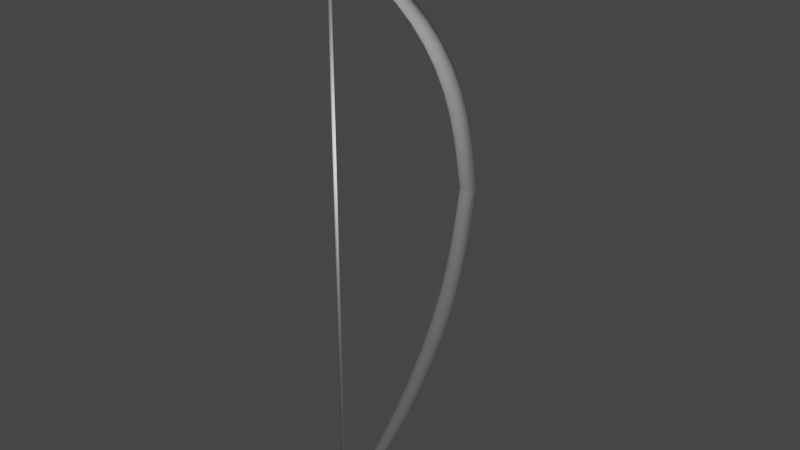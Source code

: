 # Source: bow.blend  (saved by Blender 3.1.7; exported with 4.5.12 LTS)
import bpy
from mathutils import Matrix  # noqa: F401  (used for matrix-valued properties, if any)

bpy.ops.wm.read_factory_settings(use_empty=True)
scene = bpy.context.scene
scene.name = 'Scene'

# ---- collections
col_collection = bpy.data.collections.new('Collection'); scene.collection.children.link(col_collection)

# ---- world
world_world = bpy.data.worlds.new('World'); scene.world = world_world
world_world.use_nodes = True; world_world.node_tree.nodes.clear()
_N = world_world.node_tree.nodes; _L = world_world.node_tree.links
n0 = _N.new('ShaderNodeOutputWorld'); n0.name = 'World Output'; n0.location = (300, 300)
n1 = _N.new('ShaderNodeBackground'); n1.name = 'Background'; n1.location = (10, 300)
n1.inputs[0].default_value = (0.05088, 0.05088, 0.05088, 1.0)
_L.new(n1.outputs[0], n0.inputs[0])
n0.is_active_output = True
world_world.color = (0.05088, 0.05088, 0.05088)
world_world.use_sun_shadow = False
world_world.sun_shadow_jitter_overblur = 0.0

# ---- cameras
cam_camera = bpy.data.cameras.new('Camera')
cam_camera.clip_end = 100.0
cam_camera.ortho_scale = 7.314

# ---- lights
light_light = bpy.data.lights.new('Light', 'POINT')
light_light.transmission_factor = 0.0
light_light.energy = 1000.0
light_light.shadow_soft_size = 0.1
light_light.shadow_maximum_resolution = 0.006
light_light.use_absolute_resolution = True

# ---- meshes
me_cylinder = bpy.data.meshes.new('Cylinder')
me_cylinder.from_pydata([(0.04412, -0.4176, 0.7114), (-0.08962, 12.56, 0.0), (-0.09814, 11.46, 0.2708), (0.04148, 1.118, 0.6775), (0.0664, 1.115, 0.6774), (-0.00294, 11.45, 0.2708), (-0.007336, 12.55, 0.0), (0.09019, 1.108, 0.6773), (0.08868, 11.43, 0.2706), (0.07179, 12.53, 0.0), (0.112, 1.097, 0.6771), (0.1732, 11.38, 0.2702), (0.1447, 12.49, 0.0), (0.1308, 1.082, 0.6767), (0.2474, 11.32, 0.2697), (0.2086, 12.43, 0.0), (0.1461, 1.064, 0.6764), (0.3084, 11.25, 0.269), (0.2611, 12.37, 0.0), (0.1572, 1.044, 0.6759), (0.3538, 11.17, 0.2681), (0.3001, 12.3, 0.0), (0.1637, 1.022, 0.6755), (0.382, 11.08, 0.2672), (0.3241, 12.22, 0.0), (0.1654, 0.9991, 0.675), (0.3918, 10.99, 0.2662), (0.3167, 12.02, 0.0), (0.1621, 0.9766, 0.6746), (0.3828, 10.9, 0.2652), (0.3086, 11.94, 0.0), (0.154, 0.9552, 0.6741), (0.3555, 10.81, 0.2642), (0.2846, 11.86, 0.0), (0.1414, 0.9356, 0.6737), (0.3108, 10.72, 0.2633), (0.2457, 11.79, 0.0), (0.1248, 0.9185, 0.6734), (0.2504, 10.65, 0.2624), (0.1932, 11.72, 0.0), (0.1049, 0.9047, 0.6731), (0.1768, 10.59, 0.2617), (0.1293, 11.67, 0.0), (0.08234, 0.8947, 0.6729), (0.09264, 10.55, 0.2612), (0.05636, 11.63, 0.0), (0.05806, 0.8888, 0.6728), (0.001256, 10.52, 0.2608), (-0.02277, 11.61, 0.0), (0.03298, 0.8873, 0.6727), (-0.09386, 10.52, 0.2606), (-0.1051, 11.6, 0.0), (0.008061, 0.8903, 0.6728), (-0.1891, 10.52, 0.2606), (-0.1873, 11.61, 0.0), (-0.01574, 0.8975, 0.6729), (-0.2807, 10.55, 0.2608), (-0.2665, 11.63, 0.0), (-0.0375, 0.9088, 0.6732), (-0.3652, 10.6, 0.2612), (-0.3394, 11.67, 0.0), (-0.05639, 0.9238, 0.6735), (-0.4394, 10.65, 0.2617), (-0.4033, 11.72, 0.0), (-0.07168, 0.9417, 0.6739), (-0.5004, 10.73, 0.2624), (-0.4558, 11.79, 0.0), (-0.08278, 0.962, 0.6743), (-0.5458, 10.81, 0.2633), (-0.4947, 11.86, 0.0), (-0.08928, 0.9839, 0.6747), (-0.574, 10.9, 0.2642), (-0.5187, 11.94, 0.0), (-0.09091, 1.006, 0.6752), (-0.5838, 10.99, 0.2652), (-0.5114, 12.14, 0.0), (-0.08762, 1.029, 0.6757), (-0.5748, 11.08, 0.2662), (-0.5033, 12.22, 0.0), (-0.07953, 1.05, 0.6761), (-0.5475, 11.17, 0.2672), (-0.4793, 12.3, 0.0), (-0.06695, 1.07, 0.6765), (-0.5028, 11.25, 0.2681), (-0.4403, 12.37, 0.0), (-0.05037, 1.087, 0.6769), (-0.4424, 11.32, 0.269), (-0.3879, 12.43, 0.0), (-0.03043, 1.101, 0.6772), (-0.3688, 11.38, 0.2697), (-0.324, 12.49, 0.0), (-0.00788, 1.111, 0.6774), (-0.2846, 11.43, 0.2702), (-0.251, 12.53, 0.0), (0.0164, 1.117, 0.6775), (-0.1933, 11.45, 0.2706), (-0.1719, 12.55, 0.0), (0.02023, 6.911, 0.5348), (0.1074, 6.901, 0.5346), (0.1908, 6.876, 0.5341), (0.267, 6.836, 0.5333), (0.3332, 6.784, 0.5322), (0.3869, 6.721, 0.531), (0.4259, 6.65, 0.5295), (0.4488, 6.573, 0.528), (0.4547, 6.494, 0.5264), (0.4433, 6.415, 0.5248), (0.4152, 6.339, 0.5233), (0.3713, 6.27, 0.5219), (0.3135, 6.211, 0.5207), (0.2438, 6.162, 0.5197), (0.165, 6.127, 0.519), (0.08006, 6.106, 0.5186), (-0.007683, 6.1, 0.5185), (-0.09489, 6.111, 0.5187), (-0.1782, 6.136, 0.5192), (-0.2544, 6.176, 0.52), (-0.3207, 6.228, 0.5211), (-0.3743, 6.291, 0.5224), (-0.4133, 6.362, 0.5238), (-0.4362, 6.439, 0.5253), (-0.4421, 6.518, 0.5269), (-0.4308, 6.597, 0.5285), (-0.4026, 6.672, 0.53), (-0.3588, 6.741, 0.5314), (-0.3009, 6.801, 0.5326), (-0.2312, 6.85, 0.5336), (-0.1524, 6.885, 0.5343), (-0.06752, 6.906, 0.5347)], [], [(3, 0, 4), (4, 0, 7), (7, 0, 10), (10, 0, 13), (13, 0, 16), (16, 0, 19), (19, 0, 22), (22, 0, 25), (25, 0, 28), (28, 0, 31), (31, 0, 34), (34, 0, 37), (37, 0, 40), (40, 0, 43), (43, 0, 46), (46, 0, 49), (49, 0, 52), (52, 0, 55), (55, 0, 58), (58, 0, 61), (61, 0, 64), (64, 0, 67), (67, 0, 70), (70, 0, 73), (73, 0, 76), (76, 0, 79), (79, 0, 82), (82, 0, 85), (85, 0, 88), (88, 0, 91), (91, 0, 94), (94, 0, 3), (96, 95, 2, 1), (128, 94, 3, 97), (93, 92, 95, 96), (127, 91, 94, 128), (90, 89, 92, 93), (126, 88, 91, 127), (87, 86, 89, 90), (125, 85, 88, 126), (84, 83, 86, 87), (124, 82, 85, 125), (81, 80, 83, 84), (123, 79, 82, 124), (78, 77, 80, 81), (122, 76, 79, 123), (75, 74, 77, 78), (121, 73, 76, 122), (72, 71, 74, 75), (120, 70, 73, 121), (69, 68, 71, 72), (119, 67, 70, 120), (66, 65, 68, 69), (118, 64, 67, 119), (63, 62, 65, 66), (117, 61, 64, 118), (60, 59, 62, 63), (116, 58, 61, 117), (57, 56, 59, 60), (115, 55, 58, 116), (54, 53, 56, 57), (114, 52, 55, 115), (51, 50, 53, 54), (113, 49, 52, 114), (48, 47, 50, 51), (112, 46, 49, 113), (45, 44, 47, 48), (111, 43, 46, 112), (42, 41, 44, 45), (110, 40, 43, 111), (39, 38, 41, 42), (109, 37, 40, 110), (36, 35, 38, 39), (108, 34, 37, 109), (33, 32, 35, 36), (107, 31, 34, 108), (30, 29, 32, 33), (106, 28, 31, 107), (27, 26, 29, 30), (105, 25, 28, 106), (24, 23, 26, 27), (104, 22, 25, 105), (21, 20, 23, 24), (103, 19, 22, 104), (18, 17, 20, 21), (102, 16, 19, 103), (15, 14, 17, 18), (101, 13, 16, 102), (12, 11, 14, 15), (100, 10, 13, 101), (9, 8, 11, 12), (99, 7, 10, 100), (6, 5, 8, 9), (98, 4, 7, 99), (1, 2, 5, 6), (97, 3, 4, 98), (2, 97, 98, 5), (5, 98, 99, 8), (8, 99, 100, 11), (11, 100, 101, 14), (14, 101, 102, 17), (17, 102, 103, 20), (20, 103, 104, 23), (23, 104, 105, 26), (26, 105, 106, 29), (29, 106, 107, 32), (32, 107, 108, 35), (35, 108, 109, 38), (38, 109, 110, 41), (41, 110, 111, 44), (44, 111, 112, 47), (47, 112, 113, 50), (50, 113, 114, 53), (53, 114, 115, 56), (56, 115, 116, 59), (59, 116, 117, 62), (62, 117, 118, 65), (65, 118, 119, 68), (68, 119, 120, 71), (71, 120, 121, 74), (74, 121, 122, 77), (77, 122, 123, 80), (80, 123, 124, 83), (83, 124, 125, 86), (86, 125, 126, 89), (89, 126, 127, 92), (92, 127, 128, 95), (95, 128, 97, 2)])
_uv = me_cylinder.uv_layers.new(name='UVMap')
_uv.uv.foreach_set('vector', [0.9754, 0.9823, 0.9688, 1.0, 0.9581, 0.9823, 0.9581, 0.9823, 0.9375, 1.0, 0.9282, 0.9823, 0.9282, 0.9823, 0.9062, 1.0, 0.8985, 0.9823, 0.8985, 0.9823, 0.875, 1.0, 0.8687, 0.9823, 0.8687, 0.9823, 0.8438, 1.0, 0.8391, 0.9823, 0.8391, 0.9823, 0.8125, 1.0, 0.8096, 0.9823, 0.8096, 0.9823, 0.7812, 1.0, 0.7801, 0.9823, 0.7801, 0.9823, 0.75, 1.0, 0.7492, 0.9823, 0.7492, 0.9823, 0.7188, 1.0, 0.7165, 0.9823, 0.7165, 0.9823, 0.6875, 1.0, 0.6837, 0.9823, 0.6837, 0.9823, 0.6562, 1.0, 0.6509, 0.9823, 0.6509, 0.9823, 0.625, 1.0, 0.6182, 0.9823, 0.6182, 0.9823, 0.5938, 1.0, 0.5855, 0.9823, 0.5855, 0.9823, 0.5625, 1.0, 0.5528, 0.9823, 0.5528, 0.9823, 0.5312, 1.0, 0.5201, 0.9823, 0.5201, 0.9823, 0.5, 1.0, 0.4874, 0.9823, 0.4874, 0.9823, 0.4688, 1.0, 0.4548, 0.9823, 0.4548, 0.9823, 0.4375, 1.0, 0.4221, 0.9823, 0.4221, 0.9823, 0.4062, 1.0, 0.3894, 0.9823, 0.3894, 0.9823, 0.375, 1.0, 0.3566, 0.9823, 0.3566, 0.9823, 0.3438, 1.0, 0.3239, 0.9823, 0.3239, 0.9823, 0.3125, 1.0, 0.2911, 0.9823, 0.2911, 0.9823, 0.2812, 1.0, 0.2583, 0.9823, 0.2583, 0.9823, 0.25, 1.0, 0.2258, 0.9823, 0.2258, 0.9823, 0.2188, 1.0, 0.196, 0.9823, 0.196, 0.9823, 0.1875, 1.0, 0.1665, 0.9823, 0.1665, 0.9823, 0.1562, 1.0, 0.1369, 0.9823, 0.1369, 0.9823, 0.125, 1.0, 0.1072, 0.9823, 0.1072, 0.9823, 0.09375, 1.0, 0.0775, 0.9823, 0.0775, 0.9823, 0.0625, 1.0, 0.04769, 0.9823, 0.04769, 0.9823, 0.03125, 1.0, 0.01783, 0.9823, 0.01783, 0.9823, 0.0, 1.0, 0.0, 0.9823, 0.03125, 0.75, 0.03125, 0.8333, 0.0, 0.8333, 0.0, 0.75, 0.03125, 0.9125, 0.01783, 0.9823, 0.0, 0.9823, 0.0, 0.9125, 0.0625, 0.75, 0.0625, 0.8333, 0.03125, 0.8333, 0.03125, 0.75, 0.0625, 0.9125, 0.04769, 0.9823, 0.01783, 0.9823, 0.03125, 0.9125, 0.09375, 0.75, 0.09375, 0.8333, 0.0625, 0.8333, 0.0625, 0.75, 0.09375, 0.9125, 0.0775, 0.9823, 0.04769, 0.9823, 0.0625, 0.9125, 0.125, 0.75, 0.125, 0.8333, 0.09375, 0.8333, 0.09375, 0.75, 0.125, 0.9125, 0.1072, 0.9823, 0.0775, 0.9823, 0.09375, 0.9125, 0.1562, 0.75, 0.1562, 0.8333, 0.125, 0.8333, 0.125, 0.75, 0.1562, 0.9125, 0.1369, 0.9823, 0.1072, 0.9823, 0.125, 0.9125, 0.1875, 0.75, 0.1875, 0.8333, 0.1562, 0.8333, 0.1562, 0.75, 0.1875, 0.9125, 0.1665, 0.9823, 0.1369, 0.9823, 0.1562, 0.9125, 0.2188, 0.75, 0.2188, 0.8333, 0.1875, 0.8333, 0.1875, 0.75, 0.2188, 0.9125, 0.196, 0.9823, 0.1665, 0.9823, 0.1875, 0.9125, 0.25, 0.75, 0.25, 0.8333, 0.2188, 0.8333, 0.2188, 0.75, 0.25, 0.9125, 0.2258, 0.9823, 0.196, 0.9823, 0.2188, 0.9125, 0.2812, 0.75, 0.2812, 0.8333, 0.25, 0.8333, 0.25, 0.75, 0.2812, 0.9125, 0.2583, 0.9823, 0.2258, 0.9823, 0.25, 0.9125, 0.3125, 0.75, 0.3125, 0.8333, 0.2812, 0.8333, 0.2812, 0.75, 0.3125, 0.9125, 0.2911, 0.9823, 0.2583, 0.9823, 0.2812, 0.9125, 0.3437, 0.75, 0.3437, 0.8333, 0.3125, 0.8333, 0.3125, 0.75, 0.3438, 0.9125, 0.3239, 0.9823, 0.2911, 0.9823, 0.3125, 0.9125, 0.375, 0.75, 0.375, 0.8333, 0.3437, 0.8333, 0.3437, 0.75, 0.375, 0.9125, 0.3566, 0.9823, 0.3239, 0.9823, 0.3438, 0.9125, 0.4063, 0.75, 0.4063, 0.8333, 0.375, 0.8333, 0.375, 0.75, 0.4062, 0.9125, 0.3894, 0.9823, 0.3566, 0.9823, 0.375, 0.9125, 0.4375, 0.75, 0.4375, 0.8333, 0.4063, 0.8333, 0.4063, 0.75, 0.4375, 0.9125, 0.4221, 0.9823, 0.3894, 0.9823, 0.4062, 0.9125, 0.4688, 0.75, 0.4688, 0.8333, 0.4375, 0.8333, 0.4375, 0.75, 0.4688, 0.9125, 0.4548, 0.9823, 0.4221, 0.9823, 0.4375, 0.9125, 0.5, 0.75, 0.5, 0.8333, 0.4688, 0.8333, 0.4688, 0.75, 0.5, 0.9125, 0.4874, 0.9823, 0.4548, 0.9823, 0.4688, 0.9125, 0.5312, 0.75, 0.5312, 0.8333, 0.5, 0.8333, 0.5, 0.75, 0.5312, 0.9125, 0.5201, 0.9823, 0.4874, 0.9823, 0.5, 0.9125, 0.5625, 0.75, 0.5625, 0.8333, 0.5312, 0.8333, 0.5312, 0.75, 0.5625, 0.9125, 0.5528, 0.9823, 0.5201, 0.9823, 0.5312, 0.9125, 0.5938, 0.75, 0.5938, 0.8333, 0.5625, 0.8333, 0.5625, 0.75, 0.5938, 0.9125, 0.5855, 0.9823, 0.5528, 0.9823, 0.5625, 0.9125, 0.625, 0.75, 0.625, 0.8333, 0.5938, 0.8333, 0.5938, 0.75, 0.625, 0.9125, 0.6182, 0.9823, 0.5855, 0.9823, 0.5938, 0.9125, 0.6563, 0.75, 0.6563, 0.8333, 0.625, 0.8333, 0.625, 0.75, 0.6562, 0.9125, 0.6509, 0.9823, 0.6182, 0.9823, 0.625, 0.9125, 0.6875, 0.75, 0.6875, 0.8333, 0.6563, 0.8333, 0.6563, 0.75, 0.6875, 0.9125, 0.6837, 0.9823, 0.6509, 0.9823, 0.6562, 0.9125, 0.7188, 0.75, 0.7188, 0.8333, 0.6875, 0.8333, 0.6875, 0.75, 0.7188, 0.9125, 0.7165, 0.9823, 0.6837, 0.9823, 0.6875, 0.9125, 0.75, 0.75, 0.75, 0.8333, 0.7188, 0.8333, 0.7188, 0.75, 0.75, 0.9125, 0.7492, 0.9823, 0.7165, 0.9823, 0.7188, 0.9125, 0.7812, 0.75, 0.7812, 0.8333, 0.75, 0.8333, 0.75, 0.75, 0.7812, 0.9125, 0.7801, 0.9823, 0.7492, 0.9823, 0.75, 0.9125, 0.8125, 0.75, 0.8125, 0.8333, 0.7812, 0.8333, 0.7812, 0.75, 0.8125, 0.9125, 0.8096, 0.9823, 0.7801, 0.9823, 0.7812, 0.9125, 0.8438, 0.75, 0.8438, 0.8333, 0.8125, 0.8333, 0.8125, 0.75, 0.8438, 0.9125, 0.8391, 0.9823, 0.8096, 0.9823, 0.8125, 0.9125, 0.875, 0.75, 0.875, 0.8333, 0.8438, 0.8333, 0.8438, 0.75, 0.875, 0.9125, 0.8687, 0.9823, 0.8391, 0.9823, 0.8438, 0.9125, 0.9062, 0.75, 0.9062, 0.8333, 0.875, 0.8333, 0.875, 0.75, 0.9062, 0.9125, 0.8985, 0.9823, 0.8687, 0.9823, 0.875, 0.9125, 0.9375, 0.75, 0.9375, 0.8333, 0.9062, 0.8333, 0.9062, 0.75, 0.9375, 0.9125, 0.9282, 0.9823, 0.8985, 0.9823, 0.9062, 0.9125, 0.9688, 0.75, 0.9688, 0.8333, 0.9375, 0.8333, 0.9375, 0.75, 0.9688, 0.9125, 0.9581, 0.9823, 0.9282, 0.9823, 0.9375, 0.9125, 1.0, 0.75, 1.0, 0.8333, 0.9688, 0.8333, 0.9688, 0.75, 1.0, 0.9125, 0.9754, 0.9823, 0.9581, 0.9823, 0.9688, 0.9125, 1.0, 0.8333, 1.0, 0.9125, 0.9688, 0.9125, 0.9688, 0.8333, 0.9688, 0.8333, 0.9688, 0.9125, 0.9375, 0.9125, 0.9375, 0.8333, 0.9375, 0.8333, 0.9375, 0.9125, 0.9062, 0.9125, 0.9062, 0.8333, 0.9062, 0.8333, 0.9062, 0.9125, 0.875, 0.9125, 0.875, 0.8333, 0.875, 0.8333, 0.875, 0.9125, 0.8438, 0.9125, 0.8438, 0.8333, 0.8438, 0.8333, 0.8438, 0.9125, 0.8125, 0.9125, 0.8125, 0.8333, 0.8125, 0.8333, 0.8125, 0.9125, 0.7812, 0.9125, 0.7812, 0.8333, 0.7812, 0.8333, 0.7812, 0.9125, 0.75, 0.9125, 0.75, 0.8333, 0.75, 0.8333, 0.75, 0.9125, 0.7188, 0.9125, 0.7188, 0.8333, 0.7188, 0.8333, 0.7188, 0.9125, 0.6875, 0.9125, 0.6875, 0.8333, 0.6875, 0.8333, 0.6875, 0.9125, 0.6562, 0.9125, 0.6563, 0.8333, 0.6563, 0.8333, 0.6562, 0.9125, 0.625, 0.9125, 0.625, 0.8333, 0.625, 0.8333, 0.625, 0.9125, 0.5938, 0.9125, 0.5938, 0.8333, 0.5938, 0.8333, 0.5938, 0.9125, 0.5625, 0.9125, 0.5625, 0.8333, 0.5625, 0.8333, 0.5625, 0.9125, 0.5312, 0.9125, 0.5312, 0.8333, 0.5312, 0.8333, 0.5312, 0.9125, 0.5, 0.9125, 0.5, 0.8333, 0.5, 0.8333, 0.5, 0.9125, 0.4688, 0.9125, 0.4688, 0.8333, 0.4688, 0.8333, 0.4688, 0.9125, 0.4375, 0.9125, 0.4375, 0.8333, 0.4375, 0.8333, 0.4375, 0.9125, 0.4062, 0.9125, 0.4063, 0.8333, 0.4063, 0.8333, 0.4062, 0.9125, 0.375, 0.9125, 0.375, 0.8333, 0.375, 0.8333, 0.375, 0.9125, 0.3438, 0.9125, 0.3437, 0.8333, 0.3437, 0.8333, 0.3438, 0.9125, 0.3125, 0.9125, 0.3125, 0.8333, 0.3125, 0.8333, 0.3125, 0.9125, 0.2812, 0.9125, 0.2812, 0.8333, 0.2812, 0.8333, 0.2812, 0.9125, 0.25, 0.9125, 0.25, 0.8333, 0.25, 0.8333, 0.25, 0.9125, 0.2188, 0.9125, 0.2188, 0.8333, 0.2188, 0.8333, 0.2188, 0.9125, 0.1875, 0.9125, 0.1875, 0.8333, 0.1875, 0.8333, 0.1875, 0.9125, 0.1562, 0.9125, 0.1562, 0.8333, 0.1562, 0.8333, 0.1562, 0.9125, 0.125, 0.9125, 0.125, 0.8333, 0.125, 0.8333, 0.125, 0.9125, 0.09375, 0.9125, 0.09375, 0.8333, 0.09375, 0.8333, 0.09375, 0.9125, 0.0625, 0.9125, 0.0625, 0.8333, 0.0625, 0.8333, 0.0625, 0.9125, 0.03125, 0.9125, 0.03125, 0.8333, 0.03125, 0.8333, 0.03125, 0.9125, 0.0, 0.9125, 0.0, 0.8333])
me_cylinder.use_remesh_fix_poles = True
me_cylinder.use_remesh_preserve_attributes = False
me_cylinder.update()
me_cylinder_001 = bpy.data.meshes.new('Cylinder.001')
me_cylinder_001.from_pydata([(0.0, 1.0, 1.0), (0.1951, 0.9808, 1.0), (0.3827, 0.9239, 1.0), (0.5556, 0.8315, 1.0), (0.7071, 0.7071, 1.0), (0.8315, 0.5556, 1.0), (0.9239, 0.3827, 1.0), (0.9808, 0.1951, 1.0), (1.0, -4.371e-08, 1.0), (0.9808, -0.1951, 1.0), (0.9239, -0.3827, 1.0), (0.8315, -0.5556, 1.0), (0.7071, -0.7071, 1.0), (0.5556, -0.8315, 1.0), (0.3827, -0.9239, 1.0), (0.1951, -0.9808, 1.0), (-8.742e-08, -1.0, 1.0), (-0.1951, -0.9808, 1.0), (-0.3827, -0.9239, 1.0), (-0.5556, -0.8315, 1.0), (-0.7071, -0.7071, 1.0), (-0.8315, -0.5556, 1.0), (-0.9239, -0.3827, 1.0), (-0.9808, -0.1951, 1.0), (-1.0, 1.192e-08, 1.0), (-0.9808, 0.1951, 1.0), (-0.9239, 0.3827, 1.0), (-0.8315, 0.5556, 1.0), (-0.7071, 0.7071, 1.0), (-0.5556, 0.8315, 1.0), (-0.3827, 0.9239, 1.0), (-0.1951, 0.9808, 1.0), (5.79e-06, 1.0, 1.011), (0.1951, 0.9808, 1.011), (0.3827, 0.9239, 1.011), (0.5556, 0.8315, 1.011), (0.7071, 0.7071, 1.011), (0.8315, 0.5556, 1.011), (0.9239, 0.3827, 1.011), (0.9808, 0.1951, 1.011), (1.0, -4.371e-08, 1.011), (0.9808, -0.1951, 1.011), (0.9239, -0.3827, 1.011), (0.8315, -0.5556, 1.011), (0.7071, -0.7071, 1.011), (0.5556, -0.8315, 1.011), (0.3827, -0.9239, 1.011), (0.1951, -0.9808, 1.011), (5.702e-06, -1.0, 1.011), (-0.1951, -0.9808, 1.011), (-0.3827, -0.9239, 1.011), (-0.5556, -0.8315, 1.011), (-0.7071, -0.7071, 1.011), (-0.8315, -0.5556, 1.011), (-0.9239, -0.3827, 1.011), (-0.9808, -0.1951, 1.011), (-1.0, 1.192e-08, 1.011), (-0.9808, 0.1951, 1.011), (-0.9239, 0.3827, 1.011), (-0.8315, 0.5556, 1.011), (-0.7071, 0.7071, 1.011), (-0.5556, 0.8315, 1.011), (-0.3827, 0.9239, 1.011), (-0.1951, 0.9808, 1.011), (-1.631, 1.403, 1.023), (-1.436, 1.384, 1.023), (-1.248, 1.327, 1.023), (-1.075, 1.235, 1.023), (-0.9235, 1.11, 1.023), (-0.7992, 0.9588, 1.023), (-0.7068, 0.7859, 1.023), (-0.6499, 0.5983, 1.023), (-0.6307, 0.4032, 1.023), (-0.6499, 0.2082, 1.023), (-0.7068, 0.02056, 1.023), (-0.7992, -0.1523, 1.023), (-0.9235, -0.3039, 1.023), (-1.075, -0.4282, 1.023), (-1.248, -0.5206, 1.023), (-1.436, -0.5775, 1.023), (-1.631, -0.5968, 1.023), (-1.826, -0.5775, 1.023), (-2.013, -0.5206, 1.023), (-2.186, -0.4282, 1.023), (-2.338, -0.3039, 1.023), (-2.462, -0.1523, 1.023), (-2.555, 0.02056, 1.023), (-2.611, 0.2082, 1.023), (-2.631, 0.4032, 1.023), (-2.611, 0.5983, 1.023), (-2.555, 0.7859, 1.023), (-2.462, 0.9588, 1.023), (-2.338, 1.11, 1.023), (-2.186, 1.235, 1.023), (-2.013, 1.327, 1.023), (-1.826, 1.384, 1.023), (-1.631, 1.403, 1.037), (-1.436, 1.384, 1.037), (-1.248, 1.327, 1.037), (-1.075, 1.235, 1.037), (-0.9236, 1.11, 1.037), (-0.7992, 0.9588, 1.037), (-0.7068, 0.7859, 1.037), (-0.6499, 0.5983, 1.037), (-0.6307, 0.4032, 1.037), (-0.6499, 0.2082, 1.037), (-0.7068, 0.02056, 1.037), (-0.7992, -0.1523, 1.037), (-0.9236, -0.3039, 1.037), (-1.075, -0.4282, 1.037), (-1.248, -0.5206, 1.037), (-1.436, -0.5775, 1.037), (-1.631, -0.5968, 1.037), (-1.826, -0.5775, 1.037), (-2.013, -0.5206, 1.037), (-2.186, -0.4282, 1.037), (-2.338, -0.3039, 1.037), (-2.462, -0.1523, 1.037), (-2.555, 0.02056, 1.037), (-2.611, 0.2082, 1.037), (-2.631, 0.4032, 1.037), (-2.611, 0.5983, 1.037), (-2.555, 0.7859, 1.037), (-2.462, 0.9588, 1.037), (-2.338, 1.11, 1.037), (-2.186, 1.235, 1.037), (-2.013, 1.327, 1.037), (-1.826, 1.384, 1.037), (-0.3012, 1.516, 1.052), (-0.1061, 1.497, 1.052), (0.08148, 1.44, 1.052), (0.2544, 1.348, 1.052), (0.4059, 1.224, 1.052), (0.5303, 1.072, 1.052), (0.6227, 0.8991, 1.052), (0.6796, 0.7115, 1.052), (0.6988, 0.5164, 1.052), (0.6796, 0.3213, 1.052), (0.6227, 0.1337, 1.052), (0.5303, -0.03914, 1.052), (0.4059, -0.1907, 1.052), (0.2544, -0.315, 1.052), (0.08148, -0.4075, 1.052), (-0.1061, -0.4644, 1.052), (-0.3012, -0.4836, 1.052), (-0.4963, -0.4644, 1.052), (-0.6839, -0.4075, 1.052), (-0.8568, -0.315, 1.052), (-1.008, -0.1907, 1.052), (-1.133, -0.03914, 1.052), (-1.225, 0.1337, 1.052), (-1.282, 0.3213, 1.052), (-1.301, 0.5164, 1.052), (-1.282, 0.7115, 1.052), (-1.225, 0.8991, 1.052), (-1.133, 1.072, 1.052), (-1.008, 1.224, 1.052), (-0.8568, 1.348, 1.052), (-0.6839, 1.44, 1.052), (-0.4963, 1.497, 1.052), (1.371, 1.333, 1.039), (1.566, 1.314, 1.039), (1.754, 1.257, 1.039), (1.926, 1.165, 1.039), (2.078, 1.04, 1.039), (2.202, 0.8886, 1.039), (2.295, 0.7157, 1.039), (2.352, 0.5281, 1.039), (2.371, 0.3331, 1.039), (2.352, 0.138, 1.039), (2.295, -0.04963, 1.039), (2.202, -0.2225, 1.039), (2.078, -0.3741, 1.039), (1.926, -0.4984, 1.039), (1.754, -0.5908, 1.039), (1.566, -0.6477, 1.039), (1.371, -0.6669, 1.039), (1.176, -0.6477, 1.039), (0.9882, -0.5908, 1.039), (0.8153, -0.4984, 1.039), (0.6638, -0.3741, 1.039), (0.5394, -0.2225, 1.039), (0.447, -0.04963, 1.039), (0.3901, 0.138, 1.039), (0.3709, 0.3331, 1.039), (0.3901, 0.5281, 1.039), (0.447, 0.7157, 1.039), (0.5394, 0.8886, 1.039), (0.6638, 1.04, 1.039), (0.8153, 1.165, 1.039), (0.9882, 1.257, 1.039), (1.176, 1.314, 1.039), (1.284, 1.476, 1.018), (1.48, 1.457, 1.018), (1.667, 1.4, 1.018), (1.84, 1.308, 1.018), (1.992, 1.183, 1.018), (2.116, 1.032, 1.018), (2.208, 0.8591, 1.018), (2.265, 0.6715, 1.018), (2.284, 0.4764, 1.018), (2.265, 0.2813, 1.018), (2.208, 0.0937, 1.018), (2.116, -0.07918, 1.018), (1.992, -0.2307, 1.018), (1.84, -0.3551, 1.018), (1.667, -0.4475, 1.018), (1.48, -0.5044, 1.018), (1.284, -0.5236, 1.018), (1.089, -0.5044, 1.018), (0.9017, -0.4475, 1.018), (0.7289, -0.3551, 1.018), (0.5773, -0.2307, 1.018), (0.453, -0.07918, 1.018), (0.3605, 0.0937, 1.018), (0.3036, 0.2813, 1.018), (0.2844, 0.4764, 1.018), (0.3036, 0.6715, 1.018), (0.3605, 0.8591, 1.018), (0.453, 1.032, 1.018), (0.5773, 1.183, 1.018), (0.7289, 1.308, 1.018), (0.9017, 1.4, 1.018), (1.089, 1.457, 1.018), (-0.1149, 0.9819, 1.011), (0.08023, 0.9626, 1.011), (0.2678, 0.9057, 1.011), (0.4407, 0.8133, 1.011), (0.5922, 0.689, 1.011), (0.7166, 0.5374, 1.011), (0.809, 0.3645, 1.011), (0.8659, 0.1769, 1.011), (0.8851, -0.01814, 1.011), (0.8659, -0.2132, 1.011), (0.809, -0.4008, 1.011), (0.7166, -0.5737, 1.011), (0.5922, -0.7252, 1.011), (0.4407, -0.8496, 1.011), (0.2678, -0.942, 1.011), (0.08023, -0.9989, 1.011), (-0.1149, -1.018, 1.011), (-0.31, -0.9989, 1.011), (-0.4975, -0.942, 1.011), (-0.6704, -0.8496, 1.011), (-0.822, -0.7252, 1.011), (-0.9463, -0.5737, 1.011), (-1.039, -0.4008, 1.011), (-1.096, -0.2132, 1.011), (-1.115, -0.01814, 1.011), (-1.096, 0.1769, 1.011), (-1.039, 0.3645, 1.011), (-0.9463, 0.5374, 1.011), (-0.822, 0.689, 1.011), (-0.6704, 0.8133, 1.011), (-0.4975, 0.9057, 1.011), (-0.31, 0.9626, 1.011), (0.0, 1.0, 0.0), (0.1951, 0.9808, 0.0), (0.3827, 0.9239, 0.0), (0.5556, 0.8315, 0.0), (0.7071, 0.7071, 0.0), (0.8315, 0.5556, 0.0), (0.9239, 0.3827, 0.0), (0.9808, 0.1951, 0.0), (1.0, -4.371e-08, 0.0), (0.9808, -0.1951, 0.0), (0.9239, -0.3827, 0.0), (0.8315, -0.5556, 0.0), (0.7071, -0.7071, 0.0), (0.5556, -0.8315, 0.0), (0.3827, -0.9239, 0.0), (0.1951, -0.9808, 0.0), (-8.742e-08, -1.0, 0.0), (-0.1951, -0.9808, 0.0), (-0.3827, -0.9239, 0.0), (-0.5556, -0.8315, 0.0), (-0.7071, -0.7071, 0.0), (-0.8315, -0.5556, 0.0), (-0.9239, -0.3827, 0.0), (-0.9808, -0.1951, 0.0), (-1.0, 1.192e-08, 0.0), (-0.9808, 0.1951, 0.0), (-0.9239, 0.3827, 0.0), (-0.8315, 0.5556, 0.0), (-0.7071, 0.7071, 0.0), (-0.5556, 0.8315, 0.0), (-0.3827, 0.9239, 0.0), (-0.1951, 0.9808, 0.0)], [], [(256, 0, 1, 257), (257, 1, 2, 258), (258, 2, 3, 259), (259, 3, 4, 260), (260, 4, 5, 261), (261, 5, 6, 262), (262, 6, 7, 263), (263, 7, 8, 264), (264, 8, 9, 265), (265, 9, 10, 266), (266, 10, 11, 267), (267, 11, 12, 268), (268, 12, 13, 269), (269, 13, 14, 270), (270, 14, 15, 271), (271, 15, 16, 272), (272, 16, 17, 273), (273, 17, 18, 274), (274, 18, 19, 275), (275, 19, 20, 276), (276, 20, 21, 277), (277, 21, 22, 278), (278, 22, 23, 279), (279, 23, 24, 280), (280, 24, 25, 281), (281, 25, 26, 282), (282, 26, 27, 283), (283, 27, 28, 284), (284, 28, 29, 285), (285, 29, 30, 286), (4, 3, 35, 36), (286, 30, 31, 287), (287, 31, 0, 256), (55, 54, 86, 87), (13, 12, 44, 45), (22, 21, 53, 54), (31, 30, 62, 63), (9, 8, 40, 41), (18, 17, 49, 50), (27, 26, 58, 59), (5, 4, 36, 37), (14, 13, 45, 46), (23, 22, 54, 55), (1, 0, 32, 33), (0, 31, 63, 32), (10, 9, 41, 42), (19, 18, 50, 51), (28, 27, 59, 60), (6, 5, 37, 38), (15, 14, 46, 47), (24, 23, 55, 56), (2, 1, 33, 34), (11, 10, 42, 43), (20, 19, 51, 52), (29, 28, 60, 61), (7, 6, 38, 39), (16, 15, 47, 48), (25, 24, 56, 57), (3, 2, 34, 35), (12, 11, 43, 44), (21, 20, 52, 53), (30, 29, 61, 62), (8, 7, 39, 40), (17, 16, 48, 49), (26, 25, 57, 58), (90, 89, 121, 122), (42, 41, 73, 74), (56, 55, 87, 88), (43, 42, 74, 75), (57, 56, 88, 89), (44, 43, 75, 76), (58, 57, 89, 90), (45, 44, 76, 77), (59, 58, 90, 91), (46, 45, 77, 78), (33, 32, 64, 65), (60, 59, 91, 92), (47, 46, 78, 79), (34, 33, 65, 66), (61, 60, 92, 93), (48, 47, 79, 80), (35, 34, 66, 67), (62, 61, 93, 94), (49, 48, 80, 81), (36, 35, 67, 68), (63, 62, 94, 95), (50, 49, 81, 82), (37, 36, 68, 69), (32, 63, 95, 64), (51, 50, 82, 83), (38, 37, 69, 70), (52, 51, 83, 84), (39, 38, 70, 71), (53, 52, 84, 85), (40, 39, 71, 72), (54, 53, 85, 86), (41, 40, 72, 73), (98, 97, 129, 130), (77, 76, 108, 109), (91, 90, 122, 123), (78, 77, 109, 110), (65, 64, 96, 97), (92, 91, 123, 124), (79, 78, 110, 111), (66, 65, 97, 98), (93, 92, 124, 125), (80, 79, 111, 112), (67, 66, 98, 99), (94, 93, 125, 126), (81, 80, 112, 113), (68, 67, 99, 100), (95, 94, 126, 127), (82, 81, 113, 114), (69, 68, 100, 101), (64, 95, 127, 96), (83, 82, 114, 115), (70, 69, 101, 102), (84, 83, 115, 116), (71, 70, 102, 103), (85, 84, 116, 117), (72, 71, 103, 104), (86, 85, 117, 118), (73, 72, 104, 105), (87, 86, 118, 119), (74, 73, 105, 106), (88, 87, 119, 120), (75, 74, 106, 107), (89, 88, 120, 121), (76, 75, 107, 108), (133, 132, 164, 165), (125, 124, 156, 157), (112, 111, 143, 144), (99, 98, 130, 131), (126, 125, 157, 158), (113, 112, 144, 145), (100, 99, 131, 132), (127, 126, 158, 159), (114, 113, 145, 146), (101, 100, 132, 133), (96, 127, 159, 128), (115, 114, 146, 147), (102, 101, 133, 134), (116, 115, 147, 148), (103, 102, 134, 135), (117, 116, 148, 149), (104, 103, 135, 136), (118, 117, 149, 150), (105, 104, 136, 137), (119, 118, 150, 151), (106, 105, 137, 138), (120, 119, 151, 152), (107, 106, 138, 139), (121, 120, 152, 153), (108, 107, 139, 140), (122, 121, 153, 154), (109, 108, 140, 141), (123, 122, 154, 155), (110, 109, 141, 142), (97, 96, 128, 129), (124, 123, 155, 156), (111, 110, 142, 143), (168, 167, 199, 200), (128, 159, 191, 160), (147, 146, 178, 179), (134, 133, 165, 166), (148, 147, 179, 180), (135, 134, 166, 167), (149, 148, 180, 181), (136, 135, 167, 168), (150, 149, 181, 182), (137, 136, 168, 169), (151, 150, 182, 183), (138, 137, 169, 170), (152, 151, 183, 184), (139, 138, 170, 171), (153, 152, 184, 185), (140, 139, 171, 172), (154, 153, 185, 186), (141, 140, 172, 173), (155, 154, 186, 187), (142, 141, 173, 174), (129, 128, 160, 161), (156, 155, 187, 188), (143, 142, 174, 175), (130, 129, 161, 162), (157, 156, 188, 189), (144, 143, 175, 176), (131, 130, 162, 163), (158, 157, 189, 190), (145, 144, 176, 177), (132, 131, 163, 164), (159, 158, 190, 191), (146, 145, 177, 178), (203, 202, 234, 235), (182, 181, 213, 214), (169, 168, 200, 201), (183, 182, 214, 215), (170, 169, 201, 202), (184, 183, 215, 216), (171, 170, 202, 203), (185, 184, 216, 217), (172, 171, 203, 204), (186, 185, 217, 218), (173, 172, 204, 205), (187, 186, 218, 219), (174, 173, 205, 206), (161, 160, 192, 193), (188, 187, 219, 220), (175, 174, 206, 207), (162, 161, 193, 194), (189, 188, 220, 221), (176, 175, 207, 208), (163, 162, 194, 195), (190, 189, 221, 222), (177, 176, 208, 209), (164, 163, 195, 196), (191, 190, 222, 223), (178, 177, 209, 210), (165, 164, 196, 197), (160, 191, 223, 192), (179, 178, 210, 211), (166, 165, 197, 198), (180, 179, 211, 212), (167, 166, 198, 199), (181, 180, 212, 213), (225, 224, 255, 254, 253, 252, 251, 250, 249, 248, 247, 246, 245, 244, 243, 242, 241, 240, 239, 238, 237, 236, 235, 234, 233, 232, 231, 230, 229, 228, 227, 226), (217, 216, 248, 249), (204, 203, 235, 236), (218, 217, 249, 250), (205, 204, 236, 237), (219, 218, 250, 251), (206, 205, 237, 238), (193, 192, 224, 225), (220, 219, 251, 252), (207, 206, 238, 239), (194, 193, 225, 226), (221, 220, 252, 253), (208, 207, 239, 240), (195, 194, 226, 227), (222, 221, 253, 254), (209, 208, 240, 241), (196, 195, 227, 228), (223, 222, 254, 255), (210, 209, 241, 242), (197, 196, 228, 229), (192, 223, 255, 224), (211, 210, 242, 243), (198, 197, 229, 230), (212, 211, 243, 244), (199, 198, 230, 231), (213, 212, 244, 245), (200, 199, 231, 232), (214, 213, 245, 246), (201, 200, 232, 233), (215, 214, 246, 247), (202, 201, 233, 234), (216, 215, 247, 248)])
_uv = me_cylinder_001.uv_layers.new(name='UVMap')
_uv.uv.foreach_set('vector', [1.0, 0.75, 1.0, 1.0, 0.9688, 1.0, 0.9688, 0.75, 0.9688, 0.75, 0.9688, 1.0, 0.9375, 1.0, 0.9375, 0.75, 0.9375, 0.75, 0.9375, 1.0, 0.9062, 1.0, 0.9062, 0.75, 0.9062, 0.75, 0.9062, 1.0, 0.875, 1.0, 0.875, 0.75, 0.875, 0.75, 0.875, 1.0, 0.8438, 1.0, 0.8438, 0.75, 0.8438, 0.75, 0.8438, 1.0, 0.8125, 1.0, 0.8125, 0.75, 0.8125, 0.75, 0.8125, 1.0, 0.7812, 1.0, 0.7812, 0.75, 0.7812, 0.75, 0.7812, 1.0, 0.75, 1.0, 0.75, 0.75, 0.75, 0.75, 0.75, 1.0, 0.7188, 1.0, 0.7188, 0.75, 0.7188, 0.75, 0.7188, 1.0, 0.6875, 1.0, 0.6875, 0.75, 0.6875, 0.75, 0.6875, 1.0, 0.6562, 1.0, 0.6562, 0.75, 0.6562, 0.75, 0.6562, 1.0, 0.625, 1.0, 0.625, 0.75, 0.625, 0.75, 0.625, 1.0, 0.5938, 1.0, 0.5938, 0.75, 0.5938, 0.75, 0.5938, 1.0, 0.5625, 1.0, 0.5625, 0.75, 0.5625, 0.75, 0.5625, 1.0, 0.5312, 1.0, 0.5312, 0.75, 0.5312, 0.75, 0.5312, 1.0, 0.5, 1.0, 0.5, 0.75, 0.5, 0.75, 0.5, 1.0, 0.4688, 1.0, 0.4688, 0.75, 0.4688, 0.75, 0.4688, 1.0, 0.4375, 1.0, 0.4375, 0.75, 0.4375, 0.75, 0.4375, 1.0, 0.4062, 1.0, 0.4062, 0.75, 0.4062, 0.75, 0.4062, 1.0, 0.375, 1.0, 0.375, 0.75, 0.375, 0.75, 0.375, 1.0, 0.3438, 1.0, 0.3438, 0.75, 0.3438, 0.75, 0.3438, 1.0, 0.3125, 1.0, 0.3125, 0.75, 0.3125, 0.75, 0.3125, 1.0, 0.2812, 1.0, 0.2812, 0.75, 0.2812, 0.75, 0.2812, 1.0, 0.25, 1.0, 0.25, 0.75, 0.25, 0.75, 0.25, 1.0, 0.2188, 1.0, 0.2188, 0.75, 0.2188, 0.75, 0.2188, 1.0, 0.1875, 1.0, 0.1875, 0.75, 0.1875, 0.75, 0.1875, 1.0, 0.1562, 1.0, 0.1562, 0.75, 0.1562, 0.75, 0.1562, 1.0, 0.125, 1.0, 0.125, 0.75, 0.125, 0.75, 0.125, 1.0, 0.09375, 1.0, 0.09375, 0.75, 0.09375, 0.75, 0.09375, 1.0, 0.0625, 1.0, 0.0625, 0.75, 0.875, 1.0, 0.9062, 1.0, 0.9062, 1.0, 0.875, 1.0, 0.0625, 0.75, 0.0625, 1.0, 0.03125, 1.0, 0.03125, 0.75, 0.03125, 0.75, 0.03125, 1.0, 0.0, 1.0, 0.0, 0.75, 0.2812, 1.0, 0.3125, 1.0, 0.3125, 1.0, 0.2812, 1.0, 0.5938, 1.0, 0.625, 1.0, 0.625, 1.0, 0.5938, 1.0, 0.3125, 1.0, 0.3438, 1.0, 0.3438, 1.0, 0.3125, 1.0, 0.03125, 1.0, 0.0625, 1.0, 0.0625, 1.0, 0.03125, 1.0, 0.7188, 1.0, 0.75, 1.0, 0.75, 1.0, 0.7188, 1.0, 0.4375, 1.0, 0.4688, 1.0, 0.4688, 1.0, 0.4375, 1.0, 0.1562, 1.0, 0.1875, 1.0, 0.1875, 1.0, 0.1562, 1.0, 0.8438, 1.0, 0.875, 1.0, 0.875, 1.0, 0.8438, 1.0, 0.5625, 1.0, 0.5938, 1.0, 0.5938, 1.0, 0.5625, 1.0, 0.2812, 1.0, 0.3125, 1.0, 0.3125, 1.0, 0.2812, 1.0, 0.9688, 1.0, 1.0, 1.0, 1.0, 1.0, 0.9688, 1.0, 0.0, 1.0, 0.03125, 1.0, 0.03125, 1.0, 0.0, 1.0, 0.6875, 1.0, 0.7188, 1.0, 0.7188, 1.0, 0.6875, 1.0, 0.4062, 1.0, 0.4375, 1.0, 0.4375, 1.0, 0.4062, 1.0, 0.125, 1.0, 0.1562, 1.0, 0.1562, 1.0, 0.125, 1.0, 0.8125, 1.0, 0.8438, 1.0, 0.8438, 1.0, 0.8125, 1.0, 0.5312, 1.0, 0.5625, 1.0, 0.5625, 1.0, 0.5312, 1.0, 0.25, 1.0, 0.2812, 1.0, 0.2812, 1.0, 0.25, 1.0, 0.9375, 1.0, 0.9688, 1.0, 0.9688, 1.0, 0.9375, 1.0, 0.6562, 1.0, 0.6875, 1.0, 0.6875, 1.0, 0.6562, 1.0, 0.375, 1.0, 0.4062, 1.0, 0.4062, 1.0, 0.375, 1.0, 0.09375, 1.0, 0.125, 1.0, 0.125, 1.0, 0.09375, 1.0, 0.7812, 1.0, 0.8125, 1.0, 0.8125, 1.0, 0.7812, 1.0, 0.5, 1.0, 0.5312, 1.0, 0.5312, 1.0, 0.5, 1.0, 0.2188, 1.0, 0.25, 1.0, 0.25, 1.0, 0.2188, 1.0, 0.9062, 1.0, 0.9375, 1.0, 0.9375, 1.0, 0.9062, 1.0, 0.625, 1.0, 0.6562, 1.0, 0.6562, 1.0, 0.625, 1.0, 0.3438, 1.0, 0.375, 1.0, 0.375, 1.0, 0.3438, 1.0, 0.0625, 1.0, 0.09375, 1.0, 0.09375, 1.0, 0.0625, 1.0, 0.75, 1.0, 0.7812, 1.0, 0.7812, 1.0, 0.75, 1.0, 0.4688, 1.0, 0.5, 1.0, 0.5, 1.0, 0.4688, 1.0, 0.1875, 1.0, 0.2188, 1.0, 0.2188, 1.0, 0.1875, 1.0, 0.1875, 1.0, 0.2188, 1.0, 0.2188, 1.0, 0.1875, 1.0, 0.6875, 1.0, 0.7188, 1.0, 0.7188, 1.0, 0.6875, 1.0, 0.25, 1.0, 0.2812, 1.0, 0.2812, 1.0, 0.25, 1.0, 0.6562, 1.0, 0.6875, 1.0, 0.6875, 1.0, 0.6562, 1.0, 0.2188, 1.0, 0.25, 1.0, 0.25, 1.0, 0.2188, 1.0, 0.625, 1.0, 0.6562, 1.0, 0.6562, 1.0, 0.625, 1.0, 0.1875, 1.0, 0.2188, 1.0, 0.2188, 1.0, 0.1875, 1.0, 0.5938, 1.0, 0.625, 1.0, 0.625, 1.0, 0.5938, 1.0, 0.1562, 1.0, 0.1875, 1.0, 0.1875, 1.0, 0.1562, 1.0, 0.5625, 1.0, 0.5938, 1.0, 0.5938, 1.0, 0.5625, 1.0, 0.9688, 1.0, 1.0, 1.0, 1.0, 1.0, 0.9688, 1.0, 0.125, 1.0, 0.1562, 1.0, 0.1562, 1.0, 0.125, 1.0, 0.5312, 1.0, 0.5625, 1.0, 0.5625, 1.0, 0.5312, 1.0, 0.9375, 1.0, 0.9688, 1.0, 0.9688, 1.0, 0.9375, 1.0, 0.09375, 1.0, 0.125, 1.0, 0.125, 1.0, 0.09375, 1.0, 0.5, 1.0, 0.5312, 1.0, 0.5312, 1.0, 0.5, 1.0, 0.9062, 1.0, 0.9375, 1.0, 0.9375, 1.0, 0.9062, 1.0, 0.0625, 1.0, 0.09375, 1.0, 0.09375, 1.0, 0.0625, 1.0, 0.4688, 1.0, 0.5, 1.0, 0.5, 1.0, 0.4688, 1.0, 0.875, 1.0, 0.9062, 1.0, 0.9062, 1.0, 0.875, 1.0, 0.03125, 1.0, 0.0625, 1.0, 0.0625, 1.0, 0.03125, 1.0, 0.4375, 1.0, 0.4688, 1.0, 0.4688, 1.0, 0.4375, 1.0, 0.8438, 1.0, 0.875, 1.0, 0.875, 1.0, 0.8438, 1.0, 0.0, 1.0, 0.03125, 1.0, 0.03125, 1.0, 0.0, 1.0, 0.4062, 1.0, 0.4375, 1.0, 0.4375, 1.0, 0.4062, 1.0, 0.8125, 1.0, 0.8438, 1.0, 0.8438, 1.0, 0.8125, 1.0, 0.375, 1.0, 0.4062, 1.0, 0.4062, 1.0, 0.375, 1.0, 0.7812, 1.0, 0.8125, 1.0, 0.8125, 1.0, 0.7812, 1.0, 0.3438, 1.0, 0.375, 1.0, 0.375, 1.0, 0.3438, 1.0, 0.75, 1.0, 0.7812, 1.0, 0.7812, 1.0, 0.75, 1.0, 0.3125, 1.0, 0.3438, 1.0, 0.3438, 1.0, 0.3125, 1.0, 0.7188, 1.0, 0.75, 1.0, 0.75, 1.0, 0.7188, 1.0, 0.9375, 1.0, 0.9688, 1.0, 0.9688, 1.0, 0.9375, 1.0, 0.5938, 1.0, 0.625, 1.0, 0.625, 1.0, 0.5938, 1.0, 0.1562, 1.0, 0.1875, 1.0, 0.1875, 1.0, 0.1562, 1.0, 0.5625, 1.0, 0.5938, 1.0, 0.5938, 1.0, 0.5625, 1.0, 0.9688, 1.0, 1.0, 1.0, 1.0, 1.0, 0.9688, 1.0, 0.125, 1.0, 0.1562, 1.0, 0.1562, 1.0, 0.125, 1.0, 0.5312, 1.0, 0.5625, 1.0, 0.5625, 1.0, 0.5312, 1.0, 0.9375, 1.0, 0.9688, 1.0, 0.9688, 1.0, 0.9375, 1.0, 0.09375, 1.0, 0.125, 1.0, 0.125, 1.0, 0.09375, 1.0, 0.5, 1.0, 0.5312, 1.0, 0.5312, 1.0, 0.5, 1.0, 0.9062, 1.0, 0.9375, 1.0, 0.9375, 1.0, 0.9062, 1.0, 0.0625, 1.0, 0.09375, 1.0, 0.09375, 1.0, 0.0625, 1.0, 0.4688, 1.0, 0.5, 1.0, 0.5, 1.0, 0.4688, 1.0, 0.875, 1.0, 0.9062, 1.0, 0.9062, 1.0, 0.875, 1.0, 0.03125, 1.0, 0.0625, 1.0, 0.0625, 1.0, 0.03125, 1.0, 0.4375, 1.0, 0.4688, 1.0, 0.4688, 1.0, 0.4375, 1.0, 0.8438, 1.0, 0.875, 1.0, 0.875, 1.0, 0.8438, 1.0, 0.0, 1.0, 0.03125, 1.0, 0.03125, 1.0, 0.0, 1.0, 0.4062, 1.0, 0.4375, 1.0, 0.4375, 1.0, 0.4062, 1.0, 0.8125, 1.0, 0.8438, 1.0, 0.8438, 1.0, 0.8125, 1.0, 0.375, 1.0, 0.4062, 1.0, 0.4062, 1.0, 0.375, 1.0, 0.7812, 1.0, 0.8125, 1.0, 0.8125, 1.0, 0.7812, 1.0, 0.3438, 1.0, 0.375, 1.0, 0.375, 1.0, 0.3438, 1.0, 0.75, 1.0, 0.7812, 1.0, 0.7812, 1.0, 0.75, 1.0, 0.3125, 1.0, 0.3438, 1.0, 0.3438, 1.0, 0.3125, 1.0, 0.7188, 1.0, 0.75, 1.0, 0.75, 1.0, 0.7188, 1.0, 0.2812, 1.0, 0.3125, 1.0, 0.3125, 1.0, 0.2812, 1.0, 0.6875, 1.0, 0.7188, 1.0, 0.7188, 1.0, 0.6875, 1.0, 0.25, 1.0, 0.2812, 1.0, 0.2812, 1.0, 0.25, 1.0, 0.6562, 1.0, 0.6875, 1.0, 0.6875, 1.0, 0.6562, 1.0, 0.2188, 1.0, 0.25, 1.0, 0.25, 1.0, 0.2188, 1.0, 0.625, 1.0, 0.6562, 1.0, 0.6562, 1.0, 0.625, 1.0, 0.8438, 1.0, 0.875, 1.0, 0.875, 1.0, 0.8438, 1.0, 0.09375, 1.0, 0.125, 1.0, 0.125, 1.0, 0.09375, 1.0, 0.5, 1.0, 0.5312, 1.0, 0.5312, 1.0, 0.5, 1.0, 0.9062, 1.0, 0.9375, 1.0, 0.9375, 1.0, 0.9062, 1.0, 0.0625, 1.0, 0.09375, 1.0, 0.09375, 1.0, 0.0625, 1.0, 0.4688, 1.0, 0.5, 1.0, 0.5, 1.0, 0.4688, 1.0, 0.875, 1.0, 0.9062, 1.0, 0.9062, 1.0, 0.875, 1.0, 0.03125, 1.0, 0.0625, 1.0, 0.0625, 1.0, 0.03125, 1.0, 0.4375, 1.0, 0.4688, 1.0, 0.4688, 1.0, 0.4375, 1.0, 0.8438, 1.0, 0.875, 1.0, 0.875, 1.0, 0.8438, 1.0, 0.0, 1.0, 0.03125, 1.0, 0.03125, 1.0, 0.0, 1.0, 0.4062, 1.0, 0.4375, 1.0, 0.4375, 1.0, 0.4062, 1.0, 0.8125, 1.0, 0.8438, 1.0, 0.8438, 1.0, 0.8125, 1.0, 0.375, 1.0, 0.4062, 1.0, 0.4062, 1.0, 0.375, 1.0, 0.7812, 1.0, 0.8125, 1.0, 0.8125, 1.0, 0.7812, 1.0, 0.3438, 1.0, 0.375, 1.0, 0.375, 1.0, 0.3438, 1.0, 0.75, 1.0, 0.7812, 1.0, 0.7812, 1.0, 0.75, 1.0, 0.3125, 1.0, 0.3438, 1.0, 0.3438, 1.0, 0.3125, 1.0, 0.7188, 1.0, 0.75, 1.0, 0.75, 1.0, 0.7188, 1.0, 0.2812, 1.0, 0.3125, 1.0, 0.3125, 1.0, 0.2812, 1.0, 0.6875, 1.0, 0.7188, 1.0, 0.7188, 1.0, 0.6875, 1.0, 0.25, 1.0, 0.2812, 1.0, 0.2812, 1.0, 0.25, 1.0, 0.6562, 1.0, 0.6875, 1.0, 0.6875, 1.0, 0.6562, 1.0, 0.2188, 1.0, 0.25, 1.0, 0.25, 1.0, 0.2188, 1.0, 0.625, 1.0, 0.6562, 1.0, 0.6562, 1.0, 0.625, 1.0, 0.1875, 1.0, 0.2188, 1.0, 0.2188, 1.0, 0.1875, 1.0, 0.5938, 1.0, 0.625, 1.0, 0.625, 1.0, 0.5938, 1.0, 0.1562, 1.0, 0.1875, 1.0, 0.1875, 1.0, 0.1562, 1.0, 0.5625, 1.0, 0.5938, 1.0, 0.5938, 1.0, 0.5625, 1.0, 0.9688, 1.0, 1.0, 1.0, 1.0, 1.0, 0.9688, 1.0, 0.125, 1.0, 0.1562, 1.0, 0.1562, 1.0, 0.125, 1.0, 0.5312, 1.0, 0.5625, 1.0, 0.5625, 1.0, 0.5312, 1.0, 0.75, 1.0, 0.7812, 1.0, 0.7812, 1.0, 0.75, 1.0, 0.0, 1.0, 0.03125, 1.0, 0.03125, 1.0, 0.0, 1.0, 0.4062, 1.0, 0.4375, 1.0, 0.4375, 1.0, 0.4062, 1.0, 0.8125, 1.0, 0.8438, 1.0, 0.8438, 1.0, 0.8125, 1.0, 0.375, 1.0, 0.4062, 1.0, 0.4062, 1.0, 0.375, 1.0, 0.7812, 1.0, 0.8125, 1.0, 0.8125, 1.0, 0.7812, 1.0, 0.3438, 1.0, 0.375, 1.0, 0.375, 1.0, 0.3438, 1.0, 0.75, 1.0, 0.7812, 1.0, 0.7812, 1.0, 0.75, 1.0, 0.3125, 1.0, 0.3438, 1.0, 0.3438, 1.0, 0.3125, 1.0, 0.7188, 1.0, 0.75, 1.0, 0.75, 1.0, 0.7188, 1.0, 0.2812, 1.0, 0.3125, 1.0, 0.3125, 1.0, 0.2812, 1.0, 0.6875, 1.0, 0.7188, 1.0, 0.7188, 1.0, 0.6875, 1.0, 0.25, 1.0, 0.2812, 1.0, 0.2812, 1.0, 0.25, 1.0, 0.6562, 1.0, 0.6875, 1.0, 0.6875, 1.0, 0.6562, 1.0, 0.2188, 1.0, 0.25, 1.0, 0.25, 1.0, 0.2188, 1.0, 0.625, 1.0, 0.6562, 1.0, 0.6562, 1.0, 0.625, 1.0, 0.1875, 1.0, 0.2188, 1.0, 0.2188, 1.0, 0.1875, 1.0, 0.5938, 1.0, 0.625, 1.0, 0.625, 1.0, 0.5938, 1.0, 0.1562, 1.0, 0.1875, 1.0, 0.1875, 1.0, 0.1562, 1.0, 0.5625, 1.0, 0.5938, 1.0, 0.5938, 1.0, 0.5625, 1.0, 0.9688, 1.0, 1.0, 1.0, 1.0, 1.0, 0.9688, 1.0, 0.125, 1.0, 0.1562, 1.0, 0.1562, 1.0, 0.125, 1.0, 0.5312, 1.0, 0.5625, 1.0, 0.5625, 1.0, 0.5312, 1.0, 0.9375, 1.0, 0.9688, 1.0, 0.9688, 1.0, 0.9375, 1.0, 0.09375, 1.0, 0.125, 1.0, 0.125, 1.0, 0.09375, 1.0, 0.5, 1.0, 0.5312, 1.0, 0.5312, 1.0, 0.5, 1.0, 0.9062, 1.0, 0.9375, 1.0, 0.9375, 1.0, 0.9062, 1.0, 0.0625, 1.0, 0.09375, 1.0, 0.09375, 1.0, 0.0625, 1.0, 0.4688, 1.0, 0.5, 1.0, 0.5, 1.0, 0.4688, 1.0, 0.875, 1.0, 0.9062, 1.0, 0.9062, 1.0, 0.875, 1.0, 0.03125, 1.0, 0.0625, 1.0, 0.0625, 1.0, 0.03125, 1.0, 0.4375, 1.0, 0.4688, 1.0, 0.4688, 1.0, 0.4375, 1.0, 0.6562, 1.0, 0.6875, 1.0, 0.6875, 1.0, 0.6562, 1.0, 0.3125, 1.0, 0.3438, 1.0, 0.3438, 1.0, 0.3125, 1.0, 0.7188, 1.0, 0.75, 1.0, 0.75, 1.0, 0.7188, 1.0, 0.2812, 1.0, 0.3125, 1.0, 0.3125, 1.0, 0.2812, 1.0, 0.6875, 1.0, 0.7188, 1.0, 0.7188, 1.0, 0.6875, 1.0, 0.25, 1.0, 0.2812, 1.0, 0.2812, 1.0, 0.25, 1.0, 0.6562, 1.0, 0.6875, 1.0, 0.6875, 1.0, 0.6562, 1.0, 0.2188, 1.0, 0.25, 1.0, 0.25, 1.0, 0.2188, 1.0, 0.625, 1.0, 0.6562, 1.0, 0.6562, 1.0, 0.625, 1.0, 0.1875, 1.0, 0.2188, 1.0, 0.2188, 1.0, 0.1875, 1.0, 0.5938, 1.0, 0.625, 1.0, 0.625, 1.0, 0.5938, 1.0, 0.1562, 1.0, 0.1875, 1.0, 0.1875, 1.0, 0.1562, 1.0, 0.5625, 1.0, 0.5938, 1.0, 0.5938, 1.0, 0.5625, 1.0, 0.9688, 1.0, 1.0, 1.0, 1.0, 1.0, 0.9688, 1.0, 0.125, 1.0, 0.1562, 1.0, 0.1562, 1.0, 0.125, 1.0, 0.5312, 1.0, 0.5625, 1.0, 0.5625, 1.0, 0.5312, 1.0, 0.9375, 1.0, 0.9688, 1.0, 0.9688, 1.0, 0.9375, 1.0, 0.09375, 1.0, 0.125, 1.0, 0.125, 1.0, 0.09375, 1.0, 0.5, 1.0, 0.5312, 1.0, 0.5312, 1.0, 0.5, 1.0, 0.9062, 1.0, 0.9375, 1.0, 0.9375, 1.0, 0.9062, 1.0, 0.0625, 1.0, 0.09375, 1.0, 0.09375, 1.0, 0.0625, 1.0, 0.4688, 1.0, 0.5, 1.0, 0.5, 1.0, 0.4688, 1.0, 0.875, 1.0, 0.9062, 1.0, 0.9062, 1.0, 0.875, 1.0, 0.03125, 1.0, 0.0625, 1.0, 0.0625, 1.0, 0.03125, 1.0, 0.4375, 1.0, 0.4688, 1.0, 0.4688, 1.0, 0.4375, 1.0, 0.8438, 1.0, 0.875, 1.0, 0.875, 1.0, 0.8438, 1.0, 0.0, 1.0, 0.03125, 1.0, 0.03125, 1.0, 0.0, 1.0, 0.4062, 1.0, 0.4375, 1.0, 0.4375, 1.0, 0.4062, 1.0, 0.8125, 1.0, 0.8438, 1.0, 0.8438, 1.0, 0.8125, 1.0, 0.375, 1.0, 0.4062, 1.0, 0.4062, 1.0, 0.375, 1.0, 0.7812, 1.0, 0.8125, 1.0, 0.8125, 1.0, 0.7812, 1.0, 0.3438, 1.0, 0.375, 1.0, 0.375, 1.0, 0.3438, 1.0, 0.2968, 0.4854, 0.25, 0.49, 0.2032, 0.4854, 0.1582, 0.4717, 0.1167, 0.4496, 0.08029, 0.4197, 0.05045, 0.3833, 0.02827, 0.3418, 0.01461, 0.2968, 0.01, 0.25, 0.01461, 0.2032, 0.02827, 0.1582, 0.05045, 0.1167, 0.08029, 0.08029, 0.1167, 0.05045, 0.1582, 0.02827, 0.2032, 0.01461, 0.25, 0.01, 0.2968, 0.01461, 0.3418, 0.02827, 0.3833, 0.05045, 0.4197, 0.08029, 0.4496, 0.1167, 0.4717, 0.1582, 0.4854, 0.2032, 0.49, 0.25, 0.4854, 0.2968, 0.4717, 0.3418, 0.4496, 0.3833, 0.4197, 0.4197, 0.3833, 0.4496, 0.3418, 0.4717, 0.2188, 1.0, 0.25, 1.0, 0.25, 1.0, 0.2188, 1.0, 0.625, 1.0, 0.6562, 1.0, 0.6562, 1.0, 0.625, 1.0, 0.1875, 1.0, 0.2188, 1.0, 0.2188, 1.0, 0.1875, 1.0, 0.5938, 1.0, 0.625, 1.0, 0.625, 1.0, 0.5938, 1.0, 0.1562, 1.0, 0.1875, 1.0, 0.1875, 1.0, 0.1562, 1.0, 0.5625, 1.0, 0.5938, 1.0, 0.5938, 1.0, 0.5625, 1.0, 0.9688, 1.0, 1.0, 1.0, 1.0, 1.0, 0.9688, 1.0, 0.125, 1.0, 0.1562, 1.0, 0.1562, 1.0, 0.125, 1.0, 0.5312, 1.0, 0.5625, 1.0, 0.5625, 1.0, 0.5312, 1.0, 0.9375, 1.0, 0.9688, 1.0, 0.9688, 1.0, 0.9375, 1.0, 0.09375, 1.0, 0.125, 1.0, 0.125, 1.0, 0.09375, 1.0, 0.5, 1.0, 0.5312, 1.0, 0.5312, 1.0, 0.5, 1.0, 0.9062, 1.0, 0.9375, 1.0, 0.9375, 1.0, 0.9062, 1.0, 0.0625, 1.0, 0.09375, 1.0, 0.09375, 1.0, 0.0625, 1.0, 0.4688, 1.0, 0.5, 1.0, 0.5, 1.0, 0.4688, 1.0, 0.875, 1.0, 0.9062, 1.0, 0.9062, 1.0, 0.875, 1.0, 0.03125, 1.0, 0.0625, 1.0, 0.0625, 1.0, 0.03125, 1.0, 0.4375, 1.0, 0.4688, 1.0, 0.4688, 1.0, 0.4375, 1.0, 0.8438, 1.0, 0.875, 1.0, 0.875, 1.0, 0.8438, 1.0, 0.0, 1.0, 0.03125, 1.0, 0.03125, 1.0, 0.0, 1.0, 0.4062, 1.0, 0.4375, 1.0, 0.4375, 1.0, 0.4062, 1.0, 0.8125, 1.0, 0.8438, 1.0, 0.8438, 1.0, 0.8125, 1.0, 0.375, 1.0, 0.4062, 1.0, 0.4062, 1.0, 0.375, 1.0, 0.7812, 1.0, 0.8125, 1.0, 0.8125, 1.0, 0.7812, 1.0, 0.3438, 1.0, 0.375, 1.0, 0.375, 1.0, 0.3438, 1.0, 0.75, 1.0, 0.7812, 1.0, 0.7812, 1.0, 0.75, 1.0, 0.3125, 1.0, 0.3438, 1.0, 0.3438, 1.0, 0.3125, 1.0, 0.7188, 1.0, 0.75, 1.0, 0.75, 1.0, 0.7188, 1.0, 0.2812, 1.0, 0.3125, 1.0, 0.3125, 1.0, 0.2812, 1.0, 0.6875, 1.0, 0.7188, 1.0, 0.7188, 1.0, 0.6875, 1.0, 0.25, 1.0, 0.2812, 1.0, 0.2812, 1.0, 0.25, 1.0])
me_cylinder_001.use_remesh_fix_poles = True
me_cylinder_001.use_remesh_preserve_attributes = False
me_cylinder_001.update()

# ---- objects
ob_light = bpy.data.objects.new('Light', light_light)
ob_camera = bpy.data.objects.new('Camera', cam_camera)
ob_cylinder = bpy.data.objects.new('Cylinder', me_cylinder)
ob_cylinder_001 = bpy.data.objects.new('Cylinder.001', me_cylinder_001)

# ---- transforms, parenting, visibility, modifiers, constraints
ob_light.location = (4.076, 1.005, 5.904)
ob_light.rotation_euler = (0.6503, 0.05522, 1.866)
ob_light.lock_rotations_4d = False
ob_light.empty_display_type = 'ARROWS'
ob_light.color = (0.0, 0.0, 0.0, 0.0)
ob_light.lineart.crease_threshold = 0.0
ob_camera.location = (7.359, -6.926, 4.958)
ob_camera.rotation_euler = (1.109, 0.0, 0.8149)
ob_camera.lock_rotations_4d = False
ob_camera.empty_display_type = 'ARROWS'
ob_camera.color = (0.0, 0.0, 0.0, 0.0)
ob_camera.display_type = 'WIRE'
ob_camera.lineart.crease_threshold = 0.0
ob_cylinder.location = (0.0, 0.0, 0.0)
ob_cylinder.scale = (1.0, 1.0, 23.32)
_m = ob_cylinder.modifiers.new('Subdivision', 'SUBSURF')
_m = ob_cylinder.modifiers.new('Mirror', 'MIRROR')
_m.use_axis = (False, False, True)
_m.use_clip = True
ob_cylinder_001.location = (0.02057, 1.28, -0.008945)
ob_cylinder_001.scale = (0.08196, 0.1015, 15.05)
_m = ob_cylinder_001.modifiers.new('Subdivision', 'SUBSURF')
_m = ob_cylinder_001.modifiers.new('Mirror', 'MIRROR')
_m.use_axis = (False, False, True)

# ---- collection membership
col_collection.objects.link(ob_light)
col_collection.objects.link(ob_camera)
col_collection.objects.link(ob_cylinder)
col_collection.objects.link(ob_cylinder_001)

# ---- scene / render settings (as saved in the file)
scene.camera = ob_cylinder
scene.frame_start = 1; scene.frame_end = 250; scene.frame_set(1)
scene.render.engine = 'BLENDER_EEVEE_NEXT'
scene.cycles.sampling_pattern = 'TABULATED_SOBOL'
scene.cycles.use_light_tree = False
scene.view_settings.view_transform = 'Filmic'
bpy.context.view_layer.update()

# ---- added for rendering (the .blend has no active camera): camera
cam_auto = bpy.data.cameras.new('AutoCamera')
cam_auto.lens = 50.0
cam_auto.sensor_width = 36.0
cam_auto.clip_end = 1000.0
ob_auto_camera = bpy.data.objects.new('AutoCamera', cam_auto)
scene.collection.objects.link(ob_auto_camera)
ob_auto_camera.location = (32.6669, -33.1214, 26.1866)
ob_auto_camera.rotation_euler = (1.09748, -7.21219e-08, 0.694738)
scene.camera = ob_auto_camera
bpy.context.view_layer.update()
